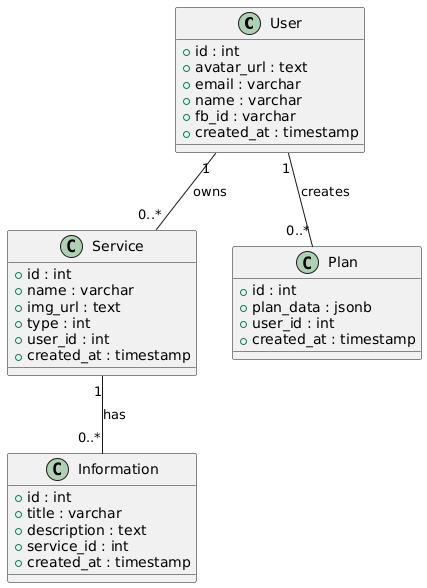

The diagram above was rendered by PlantUML. Its source (embedded in the PNG):
@startuml
class User {
  +id : int
  +avatar_url : text
  +email : varchar
  +name : varchar
  +fb_id : varchar
  +created_at : timestamp
}

class Service {
  +id : int
  +name : varchar
  +img_url : text
  +type : int
  +user_id : int
  +created_at : timestamp
}

class Information {
  +id : int
  +title : varchar
  +description : text
  +service_id : int
  +created_at : timestamp
}

class Plan {
  +id : int
  +plan_data : jsonb
  +user_id : int
  +created_at : timestamp
}

' Relations

User "1" -- "0..*" Service : owns
User "1" -- "0..*" Plan : creates

Service "1" -- "0..*" Information : has
@enduml